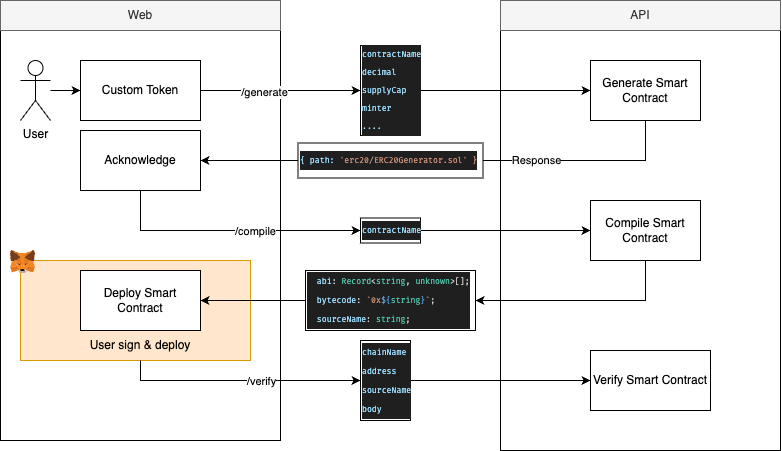

The diagram above was exported from draw.io. Its source (the exported page's mxGraphModel, read from the mxfile embedded in the PNG):
<mxGraphModel dx="2037" dy="1094" grid="1" gridSize="10" guides="1" tooltips="1" connect="1" arrows="1" fold="1" page="1" pageScale="1" pageWidth="850" pageHeight="1100" math="0" shadow="0">
  <root>
    <mxCell id="0" />
    <mxCell id="1" parent="0" />
    <mxCell id="2" value="" style="rounded=0;whiteSpace=wrap;html=1;" vertex="1" parent="1">
      <mxGeometry x="120" y="200" width="280" height="410" as="geometry" />
    </mxCell>
    <mxCell id="3" style="edgeStyle=orthogonalEdgeStyle;rounded=0;orthogonalLoop=1;jettySize=auto;html=1;entryX=0;entryY=0.5;entryDx=0;entryDy=0;" edge="1" source="4" target="10" parent="1">
      <mxGeometry relative="1" as="geometry" />
    </mxCell>
    <mxCell id="4" value="User" style="shape=umlActor;verticalLabelPosition=bottom;verticalAlign=top;html=1;outlineConnect=0;" vertex="1" parent="1">
      <mxGeometry x="140" y="230" width="30" height="60" as="geometry" />
    </mxCell>
    <mxCell id="5" value="Web" style="text;html=1;align=center;verticalAlign=middle;whiteSpace=wrap;rounded=0;fillColor=#f5f5f5;fontColor=#333333;strokeColor=#666666;" vertex="1" parent="1">
      <mxGeometry x="120" y="170" width="280" height="30" as="geometry" />
    </mxCell>
    <mxCell id="6" value="" style="rounded=0;whiteSpace=wrap;html=1;" vertex="1" parent="1">
      <mxGeometry x="620" y="200" width="280" height="420" as="geometry" />
    </mxCell>
    <mxCell id="7" value="API" style="text;html=1;align=center;verticalAlign=middle;whiteSpace=wrap;rounded=0;fillColor=#f5f5f5;fontColor=#333333;strokeColor=#666666;" vertex="1" parent="1">
      <mxGeometry x="620" y="170" width="280" height="30" as="geometry" />
    </mxCell>
    <mxCell id="8" style="edgeStyle=orthogonalEdgeStyle;rounded=0;orthogonalLoop=1;jettySize=auto;html=1;entryX=0;entryY=0.5;entryDx=0;entryDy=0;" edge="1" source="10" target="26" parent="1">
      <mxGeometry relative="1" as="geometry" />
    </mxCell>
    <mxCell id="9" value="/generate" style="edgeLabel;html=1;align=center;verticalAlign=middle;resizable=0;points=[];" vertex="1" connectable="0" parent="8">
      <mxGeometry x="-0.211" y="-1" relative="1" as="geometry">
        <mxPoint as="offset" />
      </mxGeometry>
    </mxCell>
    <mxCell id="10" value="Custom Token" style="rounded=0;whiteSpace=wrap;html=1;" vertex="1" parent="1">
      <mxGeometry x="200" y="230" width="120" height="60" as="geometry" />
    </mxCell>
    <mxCell id="11" style="edgeStyle=orthogonalEdgeStyle;rounded=0;orthogonalLoop=1;jettySize=auto;html=1;entryX=1;entryY=0.5;entryDx=0;entryDy=0;exitX=0.5;exitY=1;exitDx=0;exitDy=0;" edge="1" source="13" target="19" parent="1">
      <mxGeometry relative="1" as="geometry" />
    </mxCell>
    <mxCell id="12" value="Response" style="edgeLabel;html=1;align=center;verticalAlign=middle;resizable=0;points=[];" vertex="1" connectable="0" parent="11">
      <mxGeometry x="-0.3842" y="-1" relative="1" as="geometry">
        <mxPoint as="offset" />
      </mxGeometry>
    </mxCell>
    <mxCell id="13" value="Generate Smart Contract" style="rounded=0;whiteSpace=wrap;html=1;" vertex="1" parent="1">
      <mxGeometry x="710" y="230" width="110" height="60" as="geometry" />
    </mxCell>
    <mxCell id="14" value="Verify Smart Contract" style="rounded=0;whiteSpace=wrap;html=1;" vertex="1" parent="1">
      <mxGeometry x="710" y="520" width="120" height="60" as="geometry" />
    </mxCell>
    <mxCell id="15" style="edgeStyle=orthogonalEdgeStyle;rounded=0;orthogonalLoop=1;jettySize=auto;html=1;entryX=1;entryY=0.5;entryDx=0;entryDy=0;exitX=0.5;exitY=1;exitDx=0;exitDy=0;" edge="1" source="16" target="31" parent="1">
      <mxGeometry relative="1" as="geometry" />
    </mxCell>
    <mxCell id="16" value="Compile Smart Contract" style="rounded=0;whiteSpace=wrap;html=1;" vertex="1" parent="1">
      <mxGeometry x="710" y="370" width="110" height="60" as="geometry" />
    </mxCell>
    <mxCell id="17" style="edgeStyle=orthogonalEdgeStyle;rounded=0;orthogonalLoop=1;jettySize=auto;html=1;entryX=0;entryY=0.5;entryDx=0;entryDy=0;exitX=0.5;exitY=1;exitDx=0;exitDy=0;" edge="1" source="19" target="29" parent="1">
      <mxGeometry relative="1" as="geometry" />
    </mxCell>
    <mxCell id="18" value="/compile" style="edgeLabel;html=1;align=center;verticalAlign=middle;resizable=0;points=[];" connectable="0" vertex="1" parent="17">
      <mxGeometry x="0.2304" y="-1" relative="1" as="geometry">
        <mxPoint x="-6" y="-1" as="offset" />
      </mxGeometry>
    </mxCell>
    <mxCell id="19" value="Acknowledge" style="rounded=0;whiteSpace=wrap;html=1;" vertex="1" parent="1">
      <mxGeometry x="200" y="300" width="120" height="60" as="geometry" />
    </mxCell>
    <mxCell id="20" value="" style="group" connectable="0" vertex="1" parent="1">
      <mxGeometry x="130" y="420" width="240" height="110" as="geometry" />
    </mxCell>
    <mxCell id="21" value="" style="rounded=0;whiteSpace=wrap;html=1;fillColor=#ffe6cc;strokeColor=#d79b00;" vertex="1" parent="20">
      <mxGeometry x="10" y="10" width="230" height="100" as="geometry" />
    </mxCell>
    <mxCell id="22" value="Deploy Smart Contract" style="rounded=0;whiteSpace=wrap;html=1;" vertex="1" parent="20">
      <mxGeometry x="70" y="20" width="120" height="60" as="geometry" />
    </mxCell>
    <mxCell id="23" value="" style="shape=image;verticalLabelPosition=bottom;labelBackgroundColor=default;verticalAlign=top;aspect=fixed;imageAspect=0;editableCssRules=.*;image=data:image/svg+xml,(base64 omitted: 3492 chars);" vertex="1" parent="20">
      <mxGeometry width="25" height="23.14" as="geometry" />
    </mxCell>
    <mxCell id="24" value="User sign &amp;amp; deploy" style="text;html=1;align=center;verticalAlign=middle;whiteSpace=wrap;rounded=0;" vertex="1" parent="20">
      <mxGeometry x="70" y="80" width="120" height="30" as="geometry" />
    </mxCell>
    <mxCell id="25" style="edgeStyle=orthogonalEdgeStyle;rounded=0;orthogonalLoop=1;jettySize=auto;html=1;" edge="1" source="26" target="13" parent="1">
      <mxGeometry relative="1" as="geometry" />
    </mxCell>
    <mxCell id="26" value="&lt;div style=&quot;color: rgb(204, 204, 204); background-color: rgb(31, 31, 31); font-family: &amp;quot;Fira Code&amp;quot;, Menlo, Monaco, &amp;quot;Courier New&amp;quot;, monospace; line-height: 18px; white-space: pre;&quot;&gt;&lt;span style=&quot;color: rgb(156, 220, 254);&quot;&gt;&lt;font style=&quot;font-size: 8px;&quot;&gt;contractName&lt;/font&gt;&lt;/span&gt;&lt;/div&gt;&lt;div style=&quot;color: rgb(204, 204, 204); background-color: rgb(31, 31, 31); font-family: &amp;quot;Fira Code&amp;quot;, Menlo, Monaco, &amp;quot;Courier New&amp;quot;, monospace; line-height: 18px; white-space: pre;&quot;&gt;&lt;span style=&quot;color: rgb(156, 220, 254);&quot;&gt;&lt;font style=&quot;font-size: 8px;&quot;&gt;&lt;div style=&quot;color: rgb(204, 204, 204); line-height: 18px;&quot;&gt;&lt;span style=&quot;color: rgb(156, 220, 254);&quot;&gt;decimal&lt;/span&gt;&lt;/div&gt;&lt;div style=&quot;color: rgb(204, 204, 204); line-height: 18px;&quot;&gt;&lt;span style=&quot;color: rgb(156, 220, 254);&quot;&gt;supplyCap&lt;/span&gt;&lt;/div&gt;&lt;div style=&quot;color: rgb(204, 204, 204); line-height: 18px;&quot;&gt;&lt;span style=&quot;color: rgb(156, 220, 254);&quot;&gt;minter&lt;/span&gt;&lt;/div&gt;&lt;div style=&quot;color: rgb(204, 204, 204); line-height: 18px;&quot;&gt;&lt;span style=&quot;color: rgb(156, 220, 254);&quot;&gt;....&lt;/span&gt;&lt;/div&gt;&lt;/font&gt;&lt;/span&gt;&lt;/div&gt;" style="rounded=0;whiteSpace=wrap;html=1;align=left;" vertex="1" parent="1">
      <mxGeometry x="480" y="215" width="60" height="90" as="geometry" />
    </mxCell>
    <mxCell id="27" value="&lt;div style=&quot;background-color: rgb(31, 31, 31); font-family: &amp;quot;Fira Code&amp;quot;, Menlo, Monaco, &amp;quot;Courier New&amp;quot;, monospace; line-height: 18px; white-space: pre; color: rgb(204, 204, 204);&quot;&gt;&lt;div style=&quot;line-height: 18px;&quot;&gt;&lt;font style=&quot;font-size: 8px;&quot;&gt;&lt;font color=&quot;#9cdcfe&quot;&gt;{ &lt;/font&gt;&lt;span style=&quot;background-color: light-dark(rgb(31, 31, 31), rgb(210, 210, 210)); color: rgb(156, 220, 254);&quot;&gt;path&lt;/span&gt;&lt;span style=&quot;background-color: light-dark(rgb(31, 31, 31), rgb(210, 210, 210)); color: rgb(156, 220, 254);&quot;&gt;:&lt;/span&gt;&lt;span style=&quot;color: rgb(204, 204, 204); background-color: light-dark(rgb(31, 31, 31), rgb(210, 210, 210));&quot;&gt; &lt;/span&gt;&lt;span style=&quot;background-color: light-dark(rgb(31, 31, 31), rgb(210, 210, 210)); color: rgb(206, 145, 120);&quot;&gt;'erc20/ERC20Generator.sol' }&lt;/span&gt;&lt;/font&gt;&lt;/div&gt;&lt;/div&gt;" style="rounded=0;whiteSpace=wrap;html=1;align=left;" vertex="1" parent="1">
      <mxGeometry x="417.5" y="312.5" width="185" height="35" as="geometry" />
    </mxCell>
    <mxCell id="28" style="edgeStyle=orthogonalEdgeStyle;rounded=0;orthogonalLoop=1;jettySize=auto;html=1;entryX=0;entryY=0.5;entryDx=0;entryDy=0;" edge="1" source="29" target="16" parent="1">
      <mxGeometry relative="1" as="geometry" />
    </mxCell>
    <mxCell id="29" value="&lt;div style=&quot;color: rgb(204, 204, 204); background-color: rgb(31, 31, 31); font-family: &amp;quot;Fira Code&amp;quot;, Menlo, Monaco, &amp;quot;Courier New&amp;quot;, monospace; line-height: 18px; white-space: pre;&quot;&gt;&lt;span style=&quot;color: rgb(156, 220, 254);&quot;&gt;&lt;font style=&quot;font-size: 8px;&quot;&gt;contractName&lt;/font&gt;&lt;/span&gt;&lt;/div&gt;" style="rounded=0;whiteSpace=wrap;html=1;align=left;" vertex="1" parent="1">
      <mxGeometry x="480" y="387.5" width="60" height="25" as="geometry" />
    </mxCell>
    <mxCell id="30" style="edgeStyle=orthogonalEdgeStyle;rounded=0;orthogonalLoop=1;jettySize=auto;html=1;" edge="1" source="31" target="22" parent="1">
      <mxGeometry relative="1" as="geometry" />
    </mxCell>
    <mxCell id="31" value="&lt;div style=&quot;color: rgb(204, 204, 204); background-color: rgb(31, 31, 31); font-family: &amp;quot;Fira Code&amp;quot;, Menlo, Monaco, &amp;quot;Courier New&amp;quot;, monospace; line-height: 18px; white-space: pre;&quot;&gt;&lt;div style=&quot;line-height: 18px;&quot;&gt;&lt;div&gt;&lt;font style=&quot;font-size: 8px;&quot;&gt;  &lt;span style=&quot;color: rgb(156, 220, 254);&quot;&gt;abi&lt;/span&gt;&lt;span style=&quot;color: rgb(212, 212, 212);&quot;&gt;:&lt;/span&gt; &lt;span style=&quot;color: rgb(78, 201, 176);&quot;&gt;Record&lt;/span&gt;&amp;lt;&lt;span style=&quot;color: rgb(78, 201, 176);&quot;&gt;string&lt;/span&gt;, &lt;span style=&quot;color: rgb(78, 201, 176);&quot;&gt;unknown&lt;/span&gt;&amp;gt;[];&lt;/font&gt;&lt;/div&gt;&lt;div&gt;&lt;font style=&quot;font-size: 8px;&quot;&gt;  &lt;span style=&quot;color: rgb(156, 220, 254);&quot;&gt;bytecode&lt;/span&gt;&lt;span style=&quot;color: rgb(212, 212, 212);&quot;&gt;:&lt;/span&gt; &lt;span style=&quot;color: rgb(206, 145, 120);&quot;&gt;`0x&lt;/span&gt;&lt;span style=&quot;color: rgb(86, 156, 214);&quot;&gt;${&lt;/span&gt;&lt;span style=&quot;color: rgb(78, 201, 176);&quot;&gt;string&lt;/span&gt;&lt;span style=&quot;color: rgb(86, 156, 214);&quot;&gt;}&lt;/span&gt;&lt;span style=&quot;color: rgb(206, 145, 120);&quot;&gt;`&lt;/span&gt;;&lt;/font&gt;&lt;/div&gt;&lt;div&gt;&lt;font style=&quot;font-size: 8px;&quot;&gt;  &lt;span style=&quot;color: rgb(156, 220, 254);&quot;&gt;sourceName&lt;/span&gt;&lt;span style=&quot;color: rgb(212, 212, 212);&quot;&gt;:&lt;/span&gt; &lt;span style=&quot;color: rgb(78, 201, 176);&quot;&gt;string&lt;/span&gt;;&lt;/font&gt;&lt;/div&gt;&lt;/div&gt;&lt;/div&gt;" style="rounded=0;whiteSpace=wrap;html=1;align=left;" vertex="1" parent="1">
      <mxGeometry x="425" y="440" width="170" height="60" as="geometry" />
    </mxCell>
    <mxCell id="32" style="edgeStyle=orthogonalEdgeStyle;rounded=0;orthogonalLoop=1;jettySize=auto;html=1;entryX=0;entryY=0.5;entryDx=0;entryDy=0;" edge="1" source="33" target="14" parent="1">
      <mxGeometry relative="1" as="geometry" />
    </mxCell>
    <mxCell id="33" value="&lt;div style=&quot;color: rgb(204, 204, 204); background-color: rgb(31, 31, 31); font-family: &amp;quot;Fira Code&amp;quot;, Menlo, Monaco, &amp;quot;Courier New&amp;quot;, monospace; line-height: 18px; white-space: pre;&quot;&gt;&lt;span style=&quot;color: rgb(156, 220, 254);&quot;&gt;&lt;font style=&quot;font-size: 8px;&quot;&gt;chainName&lt;/font&gt;&lt;/span&gt;&lt;/div&gt;&lt;div style=&quot;color: rgb(204, 204, 204); background-color: rgb(31, 31, 31); font-family: &amp;quot;Fira Code&amp;quot;, Menlo, Monaco, &amp;quot;Courier New&amp;quot;, monospace; line-height: 18px; white-space: pre;&quot;&gt;&lt;span style=&quot;color: rgb(156, 220, 254);&quot;&gt;&lt;font style=&quot;&quot;&gt;&lt;div style=&quot;color: rgb(204, 204, 204); line-height: 18px;&quot;&gt;&lt;div style=&quot;line-height: 18px;&quot;&gt;&lt;span style=&quot;color: #9cdcfe;&quot;&gt;&lt;font style=&quot;font-size: 8px;&quot;&gt;address&lt;/font&gt;&lt;/span&gt;&lt;/div&gt;&lt;/div&gt;&lt;div style=&quot;color: rgb(204, 204, 204); line-height: 18px;&quot;&gt;&lt;div style=&quot;line-height: 18px;&quot;&gt;&lt;span style=&quot;color: #9cdcfe;&quot;&gt;&lt;font style=&quot;font-size: 8px;&quot;&gt;sourceName&lt;/font&gt;&lt;/span&gt;&lt;/div&gt;&lt;/div&gt;&lt;div style=&quot;color: rgb(204, 204, 204); line-height: 18px;&quot;&gt;&lt;div style=&quot;line-height: 18px;&quot;&gt;&lt;span style=&quot;color: rgb(156, 220, 254);&quot;&gt;&lt;font style=&quot;font-size: 8px;&quot;&gt;body&lt;/font&gt;&lt;br&gt;&lt;/span&gt;&lt;/div&gt;&lt;/div&gt;&lt;/font&gt;&lt;/span&gt;&lt;/div&gt;" style="rounded=0;whiteSpace=wrap;html=1;align=left;" vertex="1" parent="1">
      <mxGeometry x="480" y="510" width="50" height="80" as="geometry" />
    </mxCell>
    <mxCell id="34" style="edgeStyle=orthogonalEdgeStyle;rounded=0;orthogonalLoop=1;jettySize=auto;html=1;entryX=0;entryY=0.5;entryDx=0;entryDy=0;exitX=0.5;exitY=1;exitDx=0;exitDy=0;" edge="1" source="24" target="33" parent="1">
      <mxGeometry relative="1" as="geometry" />
    </mxCell>
    <mxCell id="35" value="/verify" style="edgeLabel;html=1;align=center;verticalAlign=middle;resizable=0;points=[];" vertex="1" connectable="0" parent="34">
      <mxGeometry x="0.0219" relative="1" as="geometry">
        <mxPoint x="17" as="offset" />
      </mxGeometry>
    </mxCell>
  </root>
</mxGraphModel>